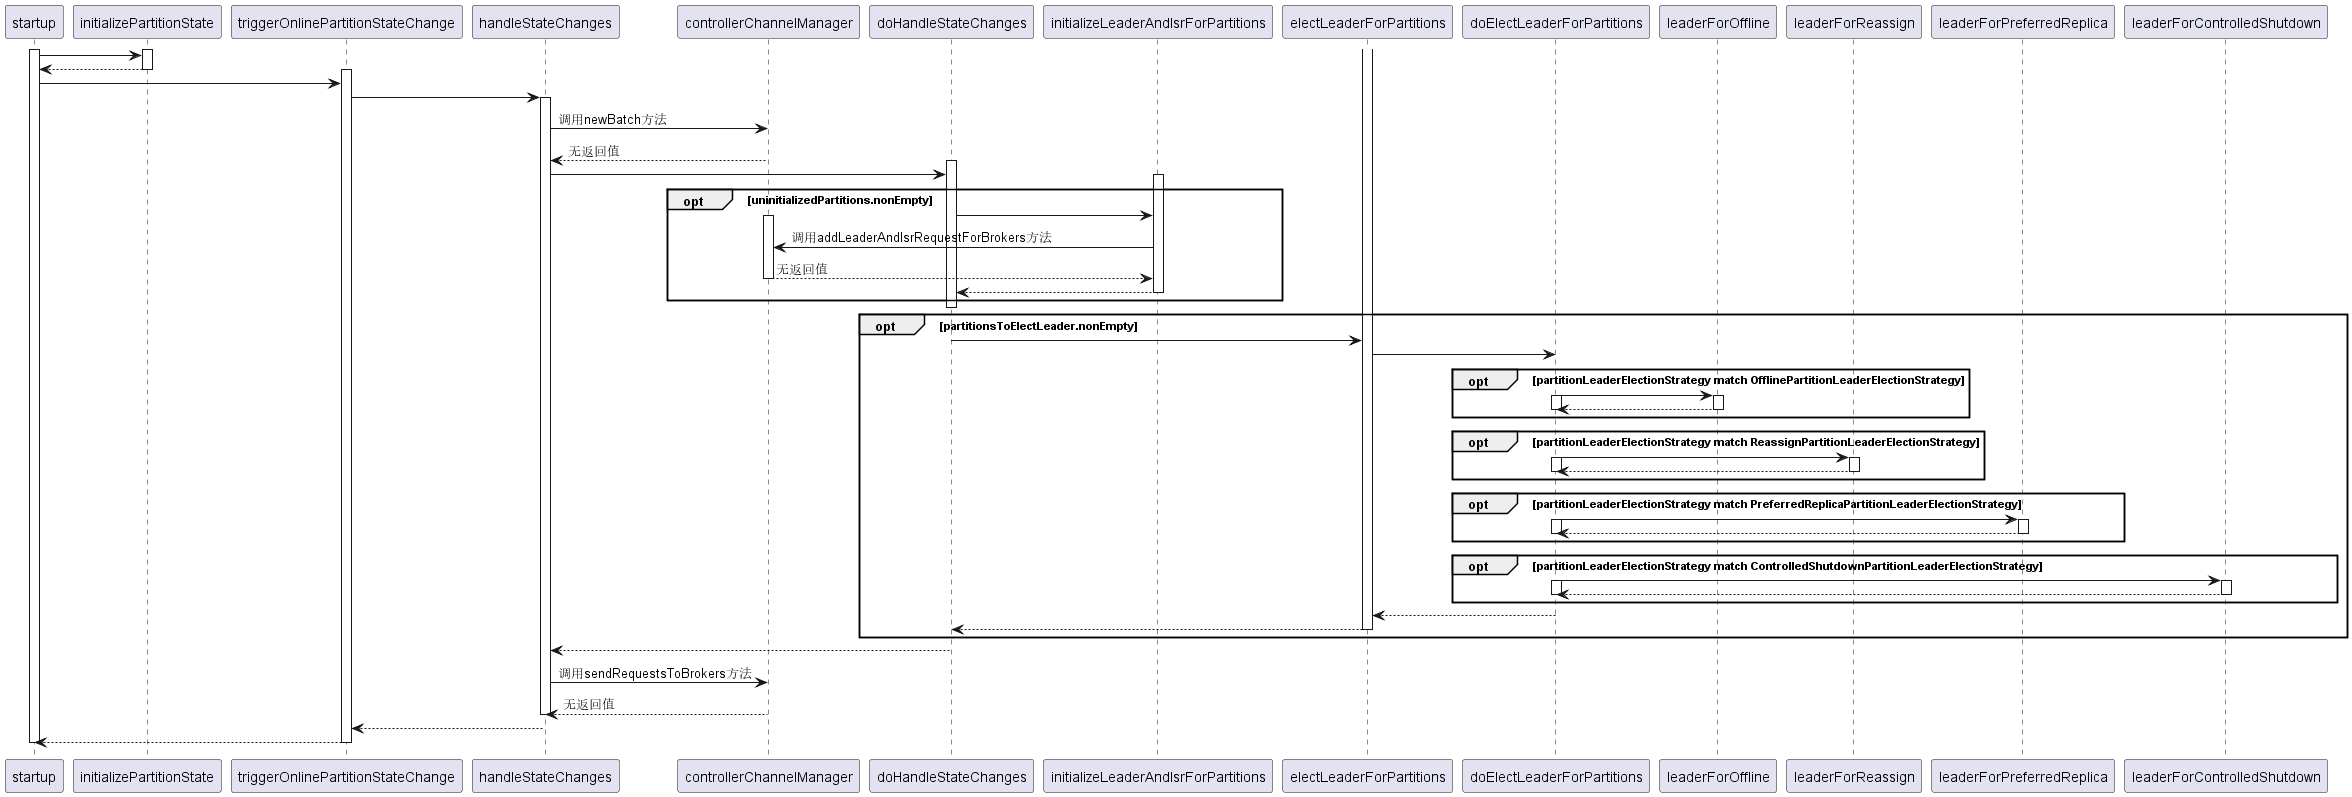

The diagram above was rendered by PlantUML. Its source (embedded in the PNG):
@startuml
activate startup
activate initializePartitionState
startup-> initializePartitionState:
initializePartitionState--> startup:
deactivate initializePartitionState

activate triggerOnlinePartitionStateChange
startup-> triggerOnlinePartitionStateChange
triggerOnlinePartitionStateChange-> handleStateChanges 

activate handleStateChanges
handleStateChanges-> controllerChannelManager: 调用newBatch方法
controllerChannelManager--> handleStateChanges:无返回值

activate doHandleStateChanges
handleStateChanges-> doHandleStateChanges

opt uninitializedPartitions.nonEmpty
activate initializeLeaderAndIsrForPartitions
doHandleStateChanges-> initializeLeaderAndIsrForPartitions
activate controllerChannelManager
initializeLeaderAndIsrForPartitions-> controllerChannelManager: 调用addLeaderAndIsrRequestForBrokers方法
controllerChannelManager--> initializeLeaderAndIsrForPartitions: 无返回值
deactivate controllerChannelManager
initializeLeaderAndIsrForPartitions--> doHandleStateChanges
deactivate initializeLeaderAndIsrForPartitions
end
deactivate doHandleStateChanges

opt partitionsToElectLeader.nonEmpty
activate doHandleStateChanges
activate electLeaderForPartitions
doHandleStateChanges-> electLeaderForPartitions
electLeaderForPartitions-> doElectLeaderForPartitions

opt partitionLeaderElectionStrategy match OfflinePartitionLeaderElectionStrategy
doElectLeaderForPartitions-> leaderForOffline
activate doElectLeaderForPartitions
activate leaderForOffline
leaderForOffline--> doElectLeaderForPartitions
deactivate doElectLeaderForPartitions
deactivate leaderForOffline
end
opt partitionLeaderElectionStrategy match ReassignPartitionLeaderElectionStrategy
doElectLeaderForPartitions-> leaderForReassign
activate doElectLeaderForPartitions
activate leaderForReassign
leaderForReassign--> doElectLeaderForPartitions
deactivate doElectLeaderForPartitions
deactivate leaderForReassign
end
opt partitionLeaderElectionStrategy match PreferredReplicaPartitionLeaderElectionStrategy
doElectLeaderForPartitions-> leaderForPreferredReplica 
activate doElectLeaderForPartitions
activate leaderForPreferredReplica 
leaderForPreferredReplica--> doElectLeaderForPartitions
deactivate doElectLeaderForPartitions
deactivate leaderForPreferredReplica 
end
opt partitionLeaderElectionStrategy match ControlledShutdownPartitionLeaderElectionStrategy
doElectLeaderForPartitions-> leaderForControlledShutdown
activate doElectLeaderForPartitions
activate leaderForControlledShutdown
leaderForControlledShutdown--> doElectLeaderForPartitions 
deactivate doElectLeaderForPartitions
deactivate leaderForControlledShutdown
end

doElectLeaderForPartitions--> electLeaderForPartitions 
electLeaderForPartitions--> doHandleStateChanges
deactivate electLeaderForPartitions
end

doHandleStateChanges--> handleStateChanges
deactivate doHandleStateChanges

handleStateChanges-> controllerChannelManager: 调用sendRequestsToBrokers方法
controllerChannelManager--> handleStateChanges:无返回值
deactivate handleStateChanges

handleStateChanges--> triggerOnlinePartitionStateChange 
triggerOnlinePartitionStateChange--> startup
deactivate triggerOnlinePartitionStateChange
deactivate startup

@enduml